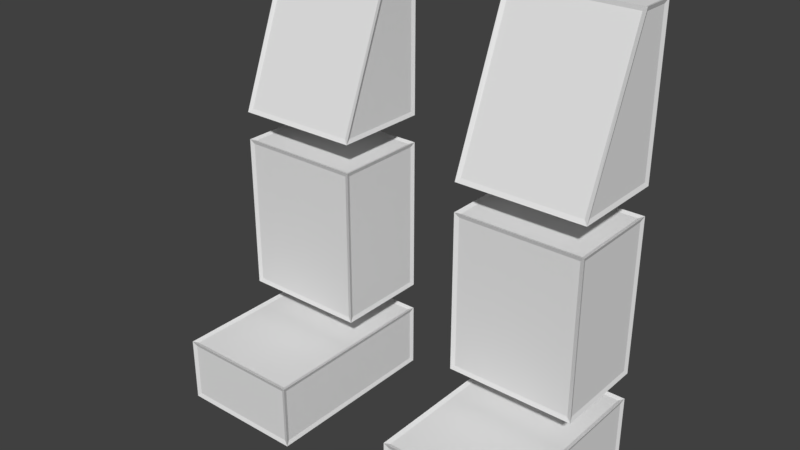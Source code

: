 # Source: legs.blend  (saved by Blender 2.81.16; exported with 4.5.12 LTS)
import bpy
from mathutils import Matrix  # noqa: F401  (used for matrix-valued properties, if any)

bpy.ops.wm.read_factory_settings(use_empty=True)
scene = bpy.context.scene
scene.name = 'Scene'

# ---- collections
col_collection_1 = bpy.data.collections.new('Collection 1'); scene.collection.children.link(col_collection_1)

# ---- world
world_world = bpy.data.worlds.new('World'); scene.world = world_world
world_world.color = (0.05088, 0.05088, 0.05088)
world_world.use_sun_shadow = False
world_world.sun_shadow_jitter_overblur = 0.0
world_world.cycles.sampling_method = 'MANUAL'

# ---- meshes
me_cube = bpy.data.meshes.new('Cube')
me_cube.from_pydata([(3.0, -2.0, 0.0), (1.0, -2.0, 0.0), (3.0, -2.0, 1.0), (1.0, -2.0, 1.0), (3.0, 1.0, 0.0), (1.0, 1.0, 0.0), (3.0, 1.0, 1.0), (1.0, 1.0, 1.0), (3.0, -0.5, 1.5), (1.0, -0.5, 1.5), (3.0, 1.0, 1.5), (1.0, 1.0, 1.5), (3.0, -0.5, 4.0), (1.0, -0.5, 4.0), (3.0, 1.0, 4.0), (1.0, 1.0, 4.0), (1.0, 1.0, 4.5), (1.0, -0.5, 4.5), (3.0, -0.5, 4.5), (3.0, 1.0, 4.5), (1.0, 1.0, 7.0), (1.0, 0.5, 7.0), (3.0, 0.5, 7.0), (3.0, 1.0, 7.0), (-1.0, -2.0, 0.0), (-3.0, -2.0, 0.0), (-1.0, -2.0, 1.0), (-3.0, -2.0, 1.0), (-1.0, 1.0, 0.0), (-3.0, 1.0, 0.0), (-1.0, 1.0, 1.0), (-3.0, 1.0, 1.0), (-1.0, -0.5, 1.5), (-3.0, -0.5, 1.5), (-1.0, 1.0, 1.5), (-3.0, 1.0, 1.5), (-1.0, -0.5, 4.0), (-3.0, -0.5, 4.0), (-1.0, 1.0, 4.0), (-3.0, 1.0, 4.0), (-3.0, 1.0, 4.5), (-3.0, -0.5, 4.5), (-1.0, -0.5, 4.5), (-1.0, 1.0, 4.5), (-3.0, 1.0, 7.0), (-3.0, 0.5, 7.0), (-1.0, 0.5, 7.0), (-1.0, 1.0, 7.0)], [], [(0, 2, 3, 1), (9, 13, 15, 11), (6, 4, 5, 7), (3, 7, 5, 1), (1, 5, 4, 0), (2, 0, 4, 6), (9, 11, 10, 8), (8, 12, 13, 9), (3, 2, 6, 7), (11, 15, 14, 10), (10, 14, 12, 8), (17, 18, 22, 21), (15, 13, 12, 14), (16, 19, 18, 17), (21, 22, 23, 20), (18, 19, 23, 22), (19, 16, 20, 23), (16, 17, 21, 20), (24, 26, 27, 25), (33, 37, 39, 35), (30, 28, 29, 31), (27, 31, 29, 25), (25, 29, 28, 24), (26, 24, 28, 30), (33, 35, 34, 32), (32, 36, 37, 33), (27, 26, 30, 31), (35, 39, 38, 34), (34, 38, 36, 32), (41, 42, 46, 45), (39, 37, 36, 38), (40, 43, 42, 41), (45, 46, 47, 44), (42, 43, 47, 46), (43, 40, 44, 47), (40, 41, 45, 44)])
me_cube.use_remesh_preserve_volume = False
me_cube.use_remesh_preserve_attributes = False
me_cube.use_mirror_vertex_groups = False
me_cube.update()
me_cube_001 = bpy.data.meshes.new('Cube.001')
me_cube_001.from_pydata([(3.0, -2.0, 0.0), (1.0, -2.0, 0.0), (3.0, -2.0, 1.0), (1.0, -2.0, 1.0), (3.0, 1.0, 0.0), (1.0, 1.0, 0.0), (3.0, 1.0, 1.0), (1.0, 1.0, 1.0), (3.0, -0.5, 1.5), (1.0, -0.5, 1.5), (3.0, 1.0, 1.5), (1.0, 1.0, 1.5), (3.0, -0.5, 4.0), (1.0, -0.5, 4.0), (3.0, 1.0, 4.0), (1.0, 1.0, 4.0), (1.0, 1.0, 4.5), (1.0, -0.5, 4.5), (3.0, -0.5, 4.5), (3.0, 1.0, 4.5), (1.0, 1.0, 7.0), (1.0, 0.5, 7.0), (3.0, 0.5, 7.0), (3.0, 1.0, 7.0), (-1.0, -2.0, 0.0), (-3.0, -2.0, 0.0), (-1.0, -2.0, 1.0), (-3.0, -2.0, 1.0), (-1.0, 1.0, 0.0), (-3.0, 1.0, 0.0), (-1.0, 1.0, 1.0), (-3.0, 1.0, 1.0), (-1.0, -0.5, 1.5), (-3.0, -0.5, 1.5), (-1.0, 1.0, 1.5), (-3.0, 1.0, 1.5), (-1.0, -0.5, 4.0), (-3.0, -0.5, 4.0), (-1.0, 1.0, 4.0), (-3.0, 1.0, 4.0), (-3.0, 1.0, 4.5), (-3.0, -0.5, 4.5), (-1.0, -0.5, 4.5), (-1.0, 1.0, 4.5), (-3.0, 1.0, 7.0), (-3.0, 0.5, 7.0), (-1.0, 0.5, 7.0), (-1.0, 1.0, 7.0)], [], [(0, 2, 3, 1), (9, 13, 15, 11), (6, 4, 5, 7), (3, 7, 5, 1), (1, 5, 4, 0), (2, 0, 4, 6), (9, 11, 10, 8), (8, 12, 13, 9), (3, 2, 6, 7), (11, 15, 14, 10), (10, 14, 12, 8), (17, 18, 22, 21), (15, 13, 12, 14), (16, 19, 18, 17), (21, 22, 23, 20), (18, 19, 23, 22), (19, 16, 20, 23), (16, 17, 21, 20), (24, 26, 27, 25), (33, 37, 39, 35), (30, 28, 29, 31), (27, 31, 29, 25), (25, 29, 28, 24), (26, 24, 28, 30), (33, 35, 34, 32), (32, 36, 37, 33), (27, 26, 30, 31), (35, 39, 38, 34), (34, 38, 36, 32), (41, 42, 46, 45), (39, 37, 36, 38), (40, 43, 42, 41), (45, 46, 47, 44), (42, 43, 47, 46), (43, 40, 44, 47), (40, 41, 45, 44)])
me_cube_001.use_remesh_preserve_volume = False
me_cube_001.use_remesh_preserve_attributes = False
me_cube_001.use_mirror_vertex_groups = False
me_cube_001.update()
arm_armature = bpy.data.armatures.new('Armature')  # bones are not reproduced

# ---- objects
ob_armature = bpy.data.objects.new('Armature', arm_armature)
ob_vr_legs = bpy.data.objects.new('VR-Legs', me_cube)
ob_vr_legs_001 = bpy.data.objects.new('VR-Legs.001', me_cube_001)

# ---- transforms, parenting, visibility, modifiers, constraints
ob_armature.location = (0.0, 0.0, 0.0)
ob_armature.show_in_front = True
ob_armature.lineart.crease_threshold = 0.0
ob_vr_legs.parent = ob_armature
ob_vr_legs.location = (0.0, 0.0, 0.0)
ob_vr_legs.lock_rotations_4d = False
ob_vr_legs.empty_display_type = 'ARROWS'
ob_vr_legs.lineart.crease_threshold = 0.0
_vg = ob_vr_legs.vertex_groups.new(name='Group')
for _i, _w in zip([20, 21], [0.9335, 1.0]): _vg.add([_i], _w, 'REPLACE')
_vg = ob_vr_legs.vertex_groups.new(name='Base')
_vg = ob_vr_legs.vertex_groups.new(name='Thigh.L')
for _i, _w in zip([16, 17, 18, 19, 20, 21, 22, 23], [1.0, 1.0, 1.0, 1.0, 0.999, 1.0, 1.0, 1.0]): _vg.add([_i], _w, 'REPLACE')
_vg = ob_vr_legs.vertex_groups.new(name='Calf.L')
for _i, _w in zip([8, 9, 10, 11, 12, 13, 14, 15], [1.0, 0.997, 1.0, 1.0, 1.0, 0.9999, 1.0, 1.0]): _vg.add([_i], _w, 'REPLACE')
_vg = ob_vr_legs.vertex_groups.new(name='Foot.L')
for _i, _w in zip([0, 1, 2, 3, 4, 5, 6, 7], [1.0, 1.0, 1.0, 1.0, 1.0, 1.0, 1.0, 1.0]): _vg.add([_i], _w, 'REPLACE')
_vg = ob_vr_legs.vertex_groups.new(name='Thigh.R')
for _i, _w in zip([40, 41, 42, 43, 44, 45, 46, 47], [1.0, 0.999, 1.0, 1.0, 1.0, 1.0, 1.0, 1.0]): _vg.add([_i], _w, 'REPLACE')
_vg = ob_vr_legs.vertex_groups.new(name='Calf.R')
for _i, _w in zip([32, 33, 34, 35, 36, 37, 38, 39], [0.9993, 1.0, 1.0, 1.0, 1.0, 1.0, 1.0, 1.0]): _vg.add([_i], _w, 'REPLACE')
_vg = ob_vr_legs.vertex_groups.new(name='Foot.R')
for _i, _w in zip([24, 25, 26, 27, 28, 29, 30, 31], [1.0, 1.0, 1.0, 1.0, 1.0, 0.9938, 0.9802, 1.0]): _vg.add([_i], _w, 'REPLACE')
_m = ob_vr_legs.modifiers.new('Armature', 'ARMATURE')
_m.object = ob_armature
ob_vr_legs_001.parent = ob_armature
ob_vr_legs_001.location = (0.0, 0.0, 0.0)
ob_vr_legs_001.lock_rotations_4d = False
ob_vr_legs_001.empty_display_type = 'ARROWS'
ob_vr_legs_001.lineart.crease_threshold = 0.0
_vg = ob_vr_legs_001.vertex_groups.new(name='Group')
for _i, _w in zip([20, 21], [0.9335, 1.0]): _vg.add([_i], _w, 'REPLACE')
_vg = ob_vr_legs_001.vertex_groups.new(name='Base')
_vg = ob_vr_legs_001.vertex_groups.new(name='Thigh.L')
for _i, _w in zip([16, 17, 18, 19, 20, 21, 22, 23], [1.0, 1.0, 1.0, 1.0, 0.999, 1.0, 1.0, 1.0]): _vg.add([_i], _w, 'REPLACE')
_vg = ob_vr_legs_001.vertex_groups.new(name='Calf.L')
for _i, _w in zip([8, 9, 10, 11, 12, 13, 14, 15], [1.0, 0.997, 1.0, 1.0, 1.0, 0.9999, 1.0, 1.0]): _vg.add([_i], _w, 'REPLACE')
_vg = ob_vr_legs_001.vertex_groups.new(name='Foot.L')
for _i, _w in zip([0, 1, 2, 3, 4, 5, 6, 7], [1.0, 1.0, 1.0, 1.0, 1.0, 1.0, 1.0, 1.0]): _vg.add([_i], _w, 'REPLACE')
_vg = ob_vr_legs_001.vertex_groups.new(name='Thigh.R')
for _i, _w in zip([40, 41, 42, 43, 44, 45, 46, 47], [1.0, 0.999, 1.0, 1.0, 1.0, 1.0, 1.0, 1.0]): _vg.add([_i], _w, 'REPLACE')
_vg = ob_vr_legs_001.vertex_groups.new(name='Calf.R')
for _i, _w in zip([32, 33, 34, 35, 36, 37, 38, 39], [0.9993, 1.0, 1.0, 1.0, 1.0, 1.0, 1.0, 1.0]): _vg.add([_i], _w, 'REPLACE')
_vg = ob_vr_legs_001.vertex_groups.new(name='Foot.R')
for _i, _w in zip([24, 25, 26, 27, 28, 29, 30, 31], [1.0, 1.0, 1.0, 1.0, 1.0, 0.9938, 0.9802, 1.0]): _vg.add([_i], _w, 'REPLACE')
_m = ob_vr_legs_001.modifiers.new('Armature', 'ARMATURE')
_m.object = ob_armature
_m = ob_vr_legs_001.modifiers.new('Wireframe', 'WIREFRAME')
_m.thickness = 0.1026
_m.offset = -0.1704

# ---- collection membership
col_collection_1.objects.link(ob_armature)
col_collection_1.objects.link(ob_vr_legs)
col_collection_1.objects.link(ob_vr_legs_001)

# ---- scene / render settings (as saved in the file)
scene.frame_start = 1; scene.frame_end = 1; scene.frame_set(1)
scene.render.engine = 'BLENDER_EEVEE_NEXT'
scene.render.resolution_percentage = 50
scene.render.dither_intensity = 0.0
scene.cycles.use_denoising = False
scene.cycles.samples = 128
scene.cycles.sampling_pattern = 'TABULATED_SOBOL'
scene.cycles.use_adaptive_sampling = False
scene.cycles.use_light_tree = False
scene.cycles.blur_glossy = 0.0
scene.cycles.sample_clamp_indirect = 0.0
scene.view_settings.view_transform = 'Standard'
bpy.context.view_layer.update()

# ---- added for rendering (the .blend has no active camera and no usable light): camera, sun
cam_auto = bpy.data.cameras.new('AutoCamera')
cam_auto.lens = 50.0
cam_auto.sensor_width = 36.0
cam_auto.clip_end = 1000.0
ob_auto_camera = bpy.data.objects.new('AutoCamera', cam_auto)
scene.collection.objects.link(ob_auto_camera)
ob_auto_camera.location = (9.04898, -11.3588, 10.741)
ob_auto_camera.rotation_euler = (1.09748, -7.21219e-08, 0.694738)
scene.camera = ob_auto_camera
light_auto_sun = bpy.data.lights.new('AutoSun', 'SUN')
light_auto_sun.energy = 3.0
light_auto_sun.angle = 0.0523599
ob_auto_sun = bpy.data.objects.new('AutoSun', light_auto_sun)
scene.collection.objects.link(ob_auto_sun)
ob_auto_sun.rotation_euler = (0.872665, 0.174533, 0.523599)
bpy.context.view_layer.update()
